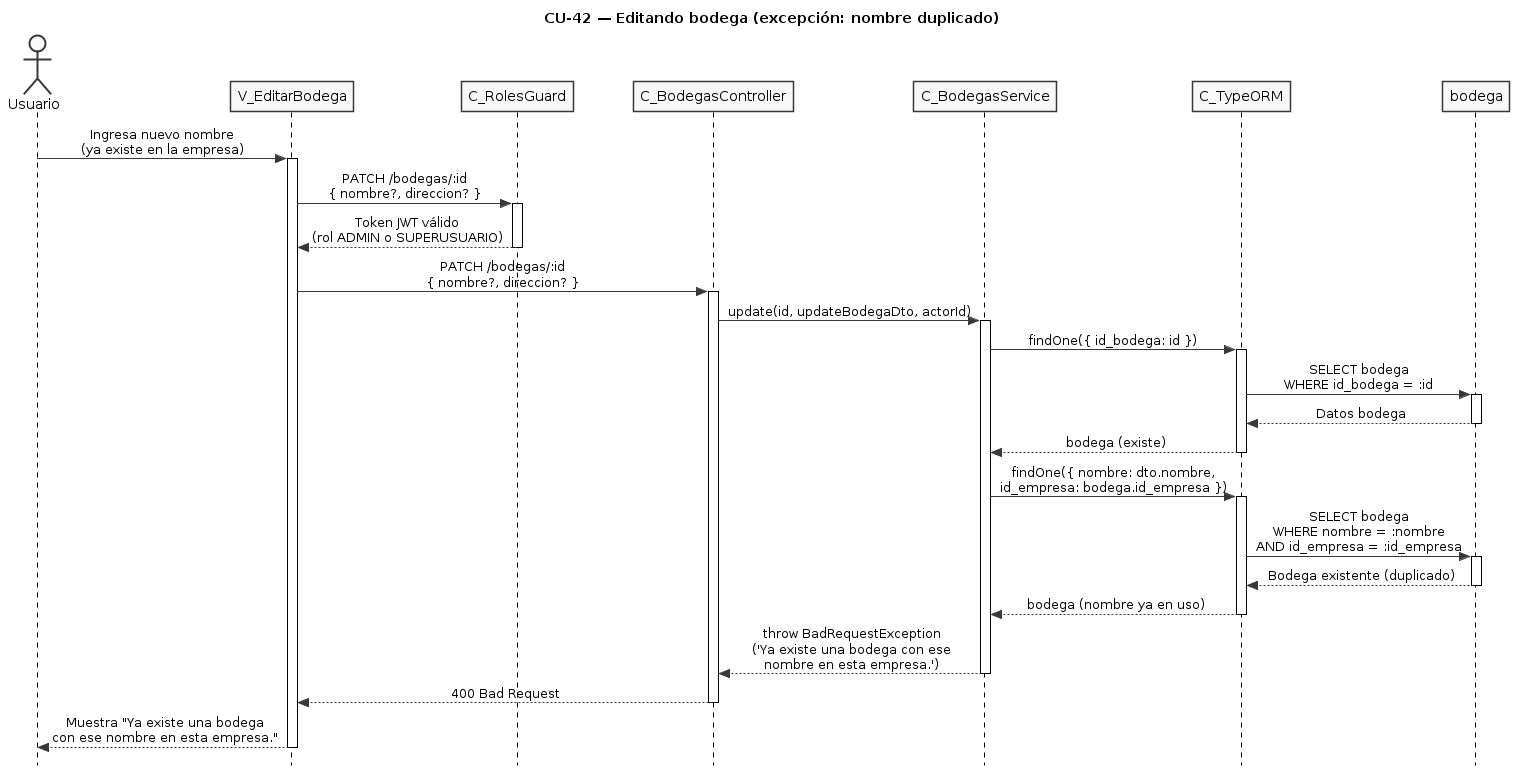

The diagram above was rendered by PlantUML. Its source (embedded in the PNG):
@startuml CU42-exc-nombre-duplicado
title CU-42 — Editando bodega (excepción: nombre duplicado)

skinparam style strictuml
skinparam monochrome true
skinparam shadowing false
skinparam sequenceMessageAlign center
skinparam ParticipantPadding 25
skinparam ActorPadding 20
skinparam sequence {
  MessageAlign center
  LifeLineBorderColor black
}
hide footbox

actor "Usuario" as user
participant "V_EditarBodega" as view
participant "C_RolesGuard" as guard
participant "C_BodegasController" as ctrl
participant "C_BodegasService" as svc
participant "C_TypeORM" as orm
participant "bodega" as bent

user -> view : Ingresa nuevo nombre\n(ya existe en la empresa)
activate view

view -> guard : PATCH /bodegas/:id\n{ nombre?, direccion? }
activate guard
guard --> view : Token JWT válido\n(rol ADMIN o SUPERUSUARIO)
deactivate guard

view -> ctrl : PATCH /bodegas/:id\n{ nombre?, direccion? }
activate ctrl

ctrl -> svc : update(id, updateBodegaDto, actorId)
activate svc

svc -> orm : findOne({ id_bodega: id })
activate orm

orm -> bent : SELECT bodega\nWHERE id_bodega = :id
activate bent
bent --> orm : Datos bodega
deactivate bent

orm --> svc : bodega (existe)
deactivate orm

svc -> orm : findOne({ nombre: dto.nombre,\nid_empresa: bodega.id_empresa })
activate orm

orm -> bent : SELECT bodega\nWHERE nombre = :nombre\nAND id_empresa = :id_empresa
activate bent
bent --> orm : Bodega existente (duplicado)
deactivate bent

orm --> svc : bodega (nombre ya en uso)
deactivate orm

svc --> ctrl : throw BadRequestException\n('Ya existe una bodega con ese\nnombre en esta empresa.')
deactivate svc

ctrl --> view : 400 Bad Request
deactivate ctrl

view --> user : Muestra "Ya existe una bodega\ncon ese nombre en esta empresa."
deactivate view

@enduml